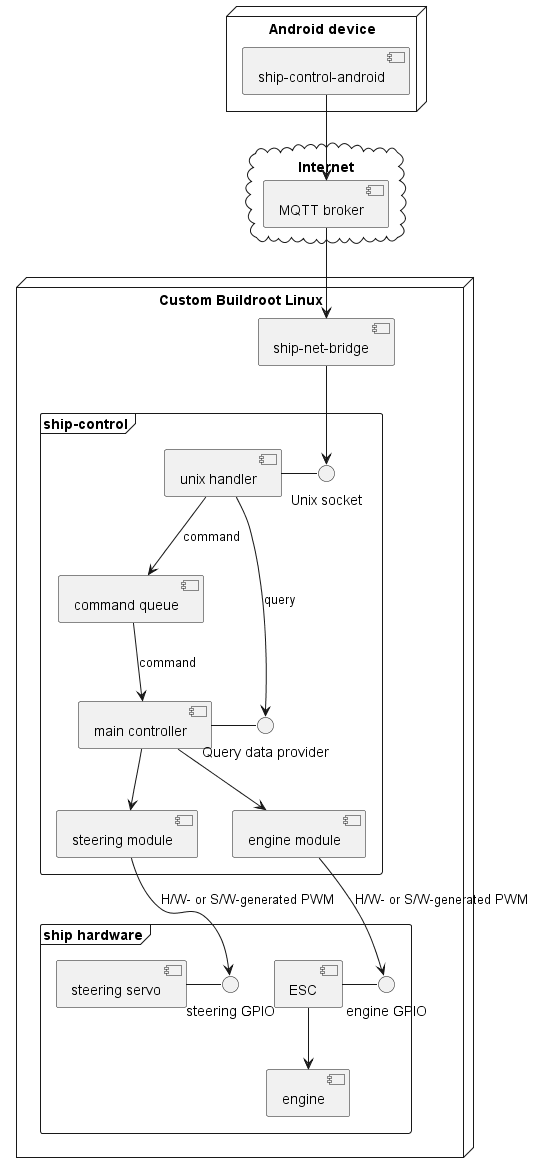

The diagram above was rendered by PlantUML. Its source (embedded in the PNG):
@startuml
node "Android device" {
    [ship-control-android] as mobile
}
cloud "Internet" {
    [MQTT broker] as broker
}

node "Custom Buildroot Linux" {
    [ship-net-bridge] as bridge
    frame "ship-control" {
        () "Unix socket" as usock
        [unix handler] - usock
        bridge --> usock
        [unix handler] --> [command queue]: command
        [command queue] --> [main controller]: command
        () "Query data provider" as provider
        [main controller] - provider
        [main controller] --> [steering module]
        [main controller] --> [engine module]
        [unix handler] --> provider: query
    }
    frame "ship hardware" {
        () "engine GPIO"
        () "steering GPIO"
        [ESC] - "engine GPIO"
        [ESC] --> [engine]
        [steering servo] - "steering GPIO"
    }
}

mobile --> broker
broker --> bridge
[engine module] --> "engine GPIO": H/W- or S/W-generated PWM
[steering module] --> "steering GPIO": H/W- or S/W-generated PWM

@enduml